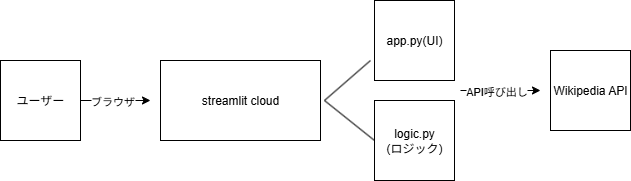

The diagram above was exported from draw.io. Its source (the exported page's mxGraphModel, read from the mxfile embedded in the PNG):
<mxGraphModel dx="1418" dy="786" grid="1" gridSize="10" guides="1" tooltips="1" connect="1" arrows="1" fold="1" page="1" pageScale="1" pageWidth="827" pageHeight="1169" math="0" shadow="0">
  <root>
    <mxCell id="0" />
    <mxCell id="1" parent="0" />
    <mxCell id="9YU1TrzgGiGj8lNF8Diz-1" value="ユーザー" style="whiteSpace=wrap;html=1;aspect=fixed;" vertex="1" parent="1">
      <mxGeometry x="40" y="280" width="80" height="80" as="geometry" />
    </mxCell>
    <mxCell id="9YU1TrzgGiGj8lNF8Diz-2" value="" style="endArrow=classic;html=1;rounded=0;" edge="1" parent="1">
      <mxGeometry width="50" height="50" relative="1" as="geometry">
        <mxPoint x="120" y="320" as="sourcePoint" />
        <mxPoint x="190" y="320" as="targetPoint" />
        <Array as="points" />
      </mxGeometry>
    </mxCell>
    <mxCell id="9YU1TrzgGiGj8lNF8Diz-10" value="ブラウザ" style="edgeLabel;html=1;align=center;verticalAlign=middle;resizable=0;points=[];" vertex="1" connectable="0" parent="9YU1TrzgGiGj8lNF8Diz-2">
      <mxGeometry x="-0.1143" relative="1" as="geometry">
        <mxPoint as="offset" />
      </mxGeometry>
    </mxCell>
    <mxCell id="9YU1TrzgGiGj8lNF8Diz-3" value="streamlit cloud" style="rounded=0;whiteSpace=wrap;html=1;" vertex="1" parent="1">
      <mxGeometry x="200" y="280" width="160" height="80" as="geometry" />
    </mxCell>
    <mxCell id="9YU1TrzgGiGj8lNF8Diz-4" value="" style="endArrow=none;html=1;rounded=0;" edge="1" parent="1">
      <mxGeometry width="50" height="50" relative="1" as="geometry">
        <mxPoint x="364" y="320" as="sourcePoint" />
        <mxPoint x="410" y="280" as="targetPoint" />
      </mxGeometry>
    </mxCell>
    <mxCell id="9YU1TrzgGiGj8lNF8Diz-5" value="" style="endArrow=none;html=1;rounded=0;" edge="1" parent="1">
      <mxGeometry width="50" height="50" relative="1" as="geometry">
        <mxPoint x="364" y="320" as="sourcePoint" />
        <mxPoint x="414" y="360" as="targetPoint" />
        <Array as="points" />
      </mxGeometry>
    </mxCell>
    <mxCell id="9YU1TrzgGiGj8lNF8Diz-6" value="app.py(UI)" style="whiteSpace=wrap;html=1;aspect=fixed;" vertex="1" parent="1">
      <mxGeometry x="414" y="220" width="80" height="80" as="geometry" />
    </mxCell>
    <mxCell id="9YU1TrzgGiGj8lNF8Diz-7" value="logic.py&lt;div&gt;(ロジック)&lt;/div&gt;" style="whiteSpace=wrap;html=1;aspect=fixed;" vertex="1" parent="1">
      <mxGeometry x="414" y="320" width="80" height="80" as="geometry" />
    </mxCell>
    <mxCell id="9YU1TrzgGiGj8lNF8Diz-8" value="" style="endArrow=classic;html=1;rounded=0;" edge="1" parent="1">
      <mxGeometry width="50" height="50" relative="1" as="geometry">
        <mxPoint x="500" y="310" as="sourcePoint" />
        <mxPoint x="580" y="310" as="targetPoint" />
      </mxGeometry>
    </mxCell>
    <mxCell id="9YU1TrzgGiGj8lNF8Diz-11" value="API呼び出し" style="edgeLabel;html=1;align=center;verticalAlign=middle;resizable=0;points=[];" vertex="1" connectable="0" parent="9YU1TrzgGiGj8lNF8Diz-8">
      <mxGeometry x="-0.125" relative="1" as="geometry">
        <mxPoint as="offset" />
      </mxGeometry>
    </mxCell>
    <mxCell id="9YU1TrzgGiGj8lNF8Diz-9" value="Wikipedia API" style="whiteSpace=wrap;html=1;aspect=fixed;" vertex="1" parent="1">
      <mxGeometry x="590" y="270" width="80" height="80" as="geometry" />
    </mxCell>
  </root>
</mxGraphModel>